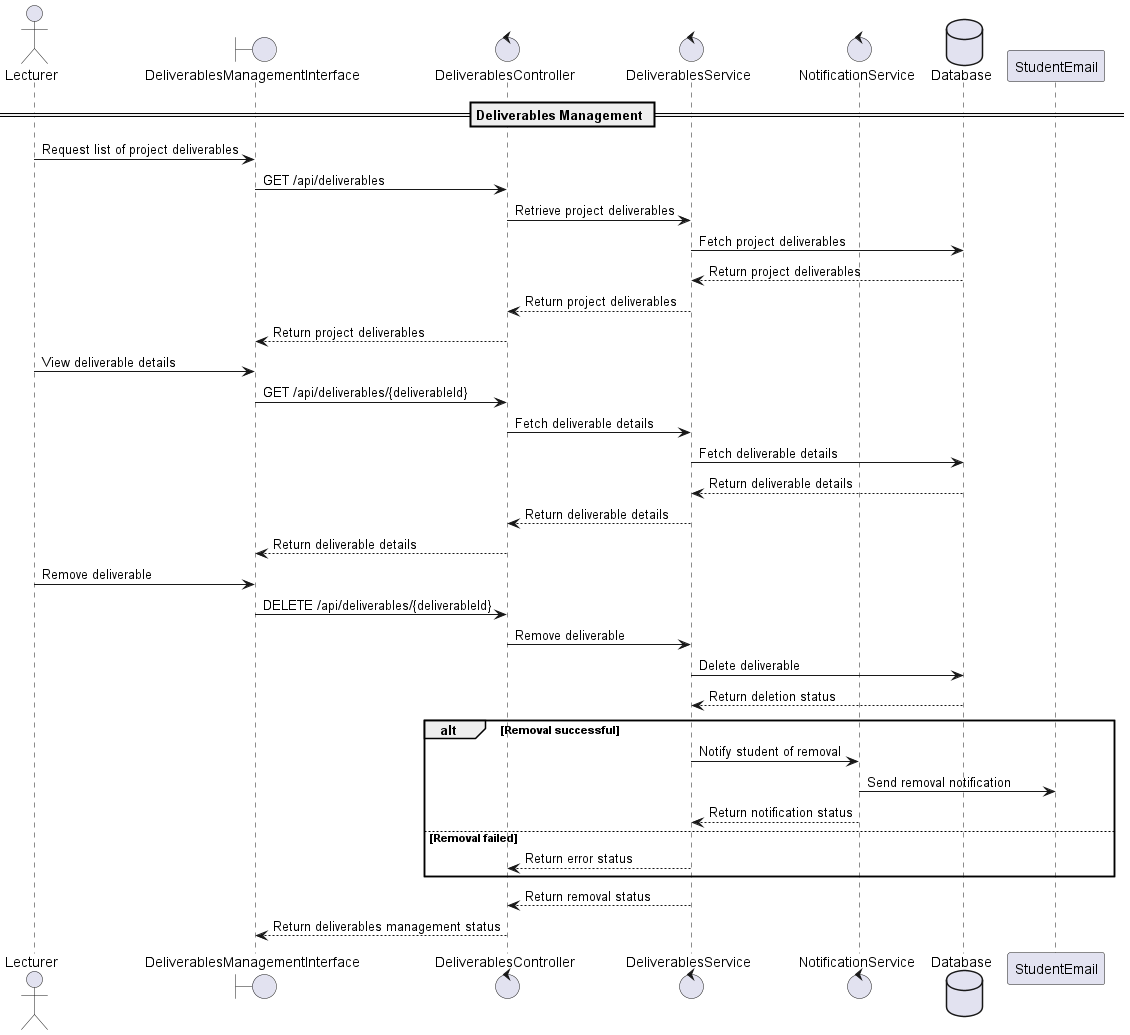

The diagram above was rendered by PlantUML. Its source (embedded in the PNG):
@startuml
actor Lecturer
boundary DeliverablesManagementInterface
control DeliverablesController
control DeliverablesService
control NotificationService
database Database

== Deliverables Management ==

Lecturer -> DeliverablesManagementInterface: Request list of project deliverables
DeliverablesManagementInterface -> DeliverablesController: GET /api/deliverables
DeliverablesController -> DeliverablesService: Retrieve project deliverables
DeliverablesService -> Database: Fetch project deliverables
Database --> DeliverablesService: Return project deliverables
DeliverablesService --> DeliverablesController: Return project deliverables
DeliverablesController --> DeliverablesManagementInterface: Return project deliverables

Lecturer -> DeliverablesManagementInterface: View deliverable details
DeliverablesManagementInterface -> DeliverablesController: GET /api/deliverables/{deliverableId}
DeliverablesController -> DeliverablesService: Fetch deliverable details
DeliverablesService -> Database: Fetch deliverable details
Database --> DeliverablesService: Return deliverable details
DeliverablesService --> DeliverablesController: Return deliverable details
DeliverablesController --> DeliverablesManagementInterface: Return deliverable details

Lecturer -> DeliverablesManagementInterface: Remove deliverable
DeliverablesManagementInterface -> DeliverablesController: DELETE /api/deliverables/{deliverableId}
DeliverablesController -> DeliverablesService: Remove deliverable
DeliverablesService -> Database: Delete deliverable
Database --> DeliverablesService: Return deletion status

alt Removal successful
    DeliverablesService -> NotificationService: Notify student of removal
    NotificationService -> StudentEmail: Send removal notification
    NotificationService --> DeliverablesService: Return notification status
else Removal failed
    DeliverablesService --> DeliverablesController: Return error status
end

DeliverablesService --> DeliverablesController: Return removal status
DeliverablesController --> DeliverablesManagementInterface: Return deliverables management status

@enduml